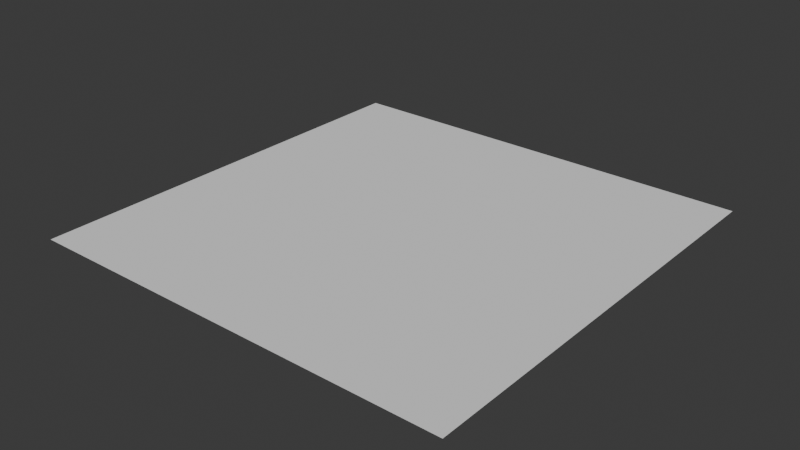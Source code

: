 # Source: water.blend  (saved by Blender 5.0.119; exported with 4.5.12 LTS)
import bpy
from mathutils import Matrix  # noqa: F401  (used for matrix-valued properties, if any)

bpy.ops.wm.read_factory_settings(use_empty=True)
scene = bpy.context.scene
scene.name = 'Scene'

# ---- collections
col_collection = bpy.data.collections.new('Collection'); scene.collection.children.link(col_collection)

# ---- world
world_world = bpy.data.worlds.new('World'); scene.world = world_world
world_world.use_nodes = True; world_world.node_tree.nodes.clear()
_N = world_world.node_tree.nodes; _L = world_world.node_tree.links
n0 = _N.new('ShaderNodeOutputWorld'); n0.name = 'World Output'; n0.location = (200, 100)
n1 = _N.new('ShaderNodeBackground'); n1.name = 'Background'; n1.location = (-200, 100)
n1.inputs[0].default_value = (0.05088, 0.05088, 0.05088, 1.0)
_L.new(n1.outputs[0], n0.inputs[0])
n0.is_active_output = True
world_world.color = (0.05088, 0.05088, 0.05088)
world_world.sun_shadow_jitter_overblur = 0.0

# ---- meshes
me_circle = bpy.data.meshes.new('Circle')
me_circle.from_pydata([(-0.5, -0.5, 1.3), (-0.5, 0.5, 1.3), (0.5, 0.5, 1.3), (0.5, -0.5, 1.3), (-0.5, -1.8e-14, 1.3), (0.0, -0.5, 1.3), (0.5, -1.8e-14, 1.3), (0.0, 0.5, 1.3), (0.0, -1.8e-14, 1.3), (-0.5, -0.25, 1.3), (0.25, -0.5, 1.3), (0.5, 0.25, 1.3), (-0.25, 0.5, 1.3), (-0.5, 0.25, 1.3), (-0.25, -0.5, 1.3), (0.5, -0.25, 1.3), (0.25, 0.5, 1.3), (0.25, -1.8e-14, 1.3), (-0.25, -1.8e-14, 1.3), (0.0, 0.25, 1.3), (0.0, -0.25, 1.3), (-0.25, -0.25, 1.3), (-0.25, 0.25, 1.3), (0.25, 0.25, 1.3), (0.25, -0.25, 1.3)], [], [(24, 10, 3, 15), (23, 17, 6, 11), (22, 18, 8, 19), (21, 14, 5, 20), (18, 21, 20, 8), (4, 9, 21, 18), (9, 0, 14, 21), (12, 22, 19, 7), (1, 13, 22, 12), (13, 4, 18, 22), (16, 23, 11, 2), (7, 19, 23, 16), (19, 8, 17, 23), (17, 24, 15, 6), (8, 20, 24, 17), (20, 5, 10, 24)])
_uv = me_circle.uv_layers.new(name='UVMap')
_uv.uv.foreach_set('vector', [0.0, 0.0, 0.0, 0.0, 0.0, 0.0, 0.0, 0.0, 0.0, 0.0, 0.0, 0.0, 0.0, 0.0, 0.0, 0.0, 0.0, 0.0, 0.0, 0.0, 0.0, 0.0, 0.0, 0.0, 0.0, 0.0, 0.0, 0.0, 0.0, 0.0, 0.0, 0.0, 0.0, 0.0, 0.0, 0.0, 0.0, 0.0, 0.0, 0.0, 0.0, 0.0, 0.0, 0.0, 0.0, 0.0, 0.0, 0.0, 0.0, 0.0, 0.0, 0.0, 0.0, 0.0, 0.0, 0.0, 0.0, 0.0, 0.0, 0.0, 0.0, 0.0, 0.0, 0.0, 0.0, 0.0, 0.0, 0.0, 0.0, 0.0, 0.0, 0.0, 0.0, 0.0, 0.0, 0.0, 0.0, 0.0, 0.0, 0.0, 0.0, 0.0, 0.0, 0.0, 0.0, 0.0, 0.0, 0.0, 0.0, 0.0, 0.0, 0.0, 0.0, 0.0, 0.0, 0.0, 0.0, 0.0, 0.0, 0.0, 0.0, 0.0, 0.0, 0.0, 0.0, 0.0, 0.0, 0.0, 0.0, 0.0, 0.0, 0.0, 0.0, 0.0, 0.0, 0.0, 0.0, 0.0, 0.0, 0.0, 0.0, 0.0, 0.0, 0.0, 0.0, 0.0, 0.0, 0.0])
me_circle.update()

# ---- objects
ob_circle = bpy.data.objects.new('Circle', me_circle)

# ---- transforms, parenting, visibility, modifiers, constraints
ob_circle.location = (0.0, 0.0, 0.0)

# ---- collection membership
col_collection.objects.link(ob_circle)

# ---- scene / render settings (as saved in the file)
scene.frame_start = 1; scene.frame_end = 250; scene.frame_set(0)
scene.render.engine = 'BLENDER_EEVEE_NEXT'
scene.render.bake_bias = 0.0
scene.render.bake_samples = 0
scene.cycles.sampling_pattern = 'TABULATED_SOBOL'
scene.eevee.use_volume_custom_range = False
bpy.context.view_layer.update()

# ---- added for rendering (the .blend has no active camera and no usable light): camera, sun
cam_auto = bpy.data.cameras.new('AutoCamera')
cam_auto.lens = 50.0
cam_auto.sensor_width = 36.0
cam_auto.clip_end = 1000.0
ob_auto_camera = bpy.data.objects.new('AutoCamera', cam_auto)
scene.collection.objects.link(ob_auto_camera)
ob_auto_camera.location = (1.30847, -1.57016, 2.34677)
ob_auto_camera.rotation_euler = (1.09748, -7.21219e-08, 0.694738)
scene.camera = ob_auto_camera
light_auto_sun = bpy.data.lights.new('AutoSun', 'SUN')
light_auto_sun.energy = 3.0
light_auto_sun.angle = 0.0523599
ob_auto_sun = bpy.data.objects.new('AutoSun', light_auto_sun)
scene.collection.objects.link(ob_auto_sun)
ob_auto_sun.rotation_euler = (0.872665, 0.174533, 0.523599)
bpy.context.view_layer.update()
